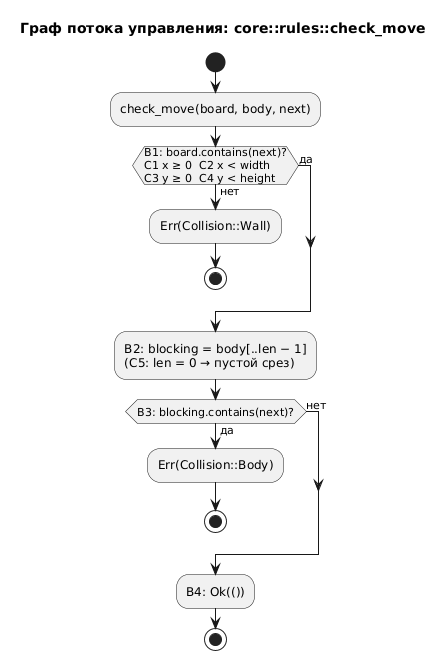

The diagram above was rendered by PlantUML. Its source (embedded in the PNG):
@startuml lb1_check_move
title Граф потока управления: core::rules::check_move
skinparam shadowing false

start
:check_move(board, body, next);
if (B1: board.contains(next)?\nC1 x ≥ 0  C2 x < width\nC3 y ≥ 0  C4 y < height) then (нет)
  :Err(Collision::Wall);
  stop
else (да)
endif
:B2: blocking = body[..len − 1]\n(C5: len = 0 → пустой срез);
if (B3: blocking.contains(next)?) then (да)
  :Err(Collision::Body);
  stop
else (нет)
endif
:B4: Ok(());
stop
@enduml